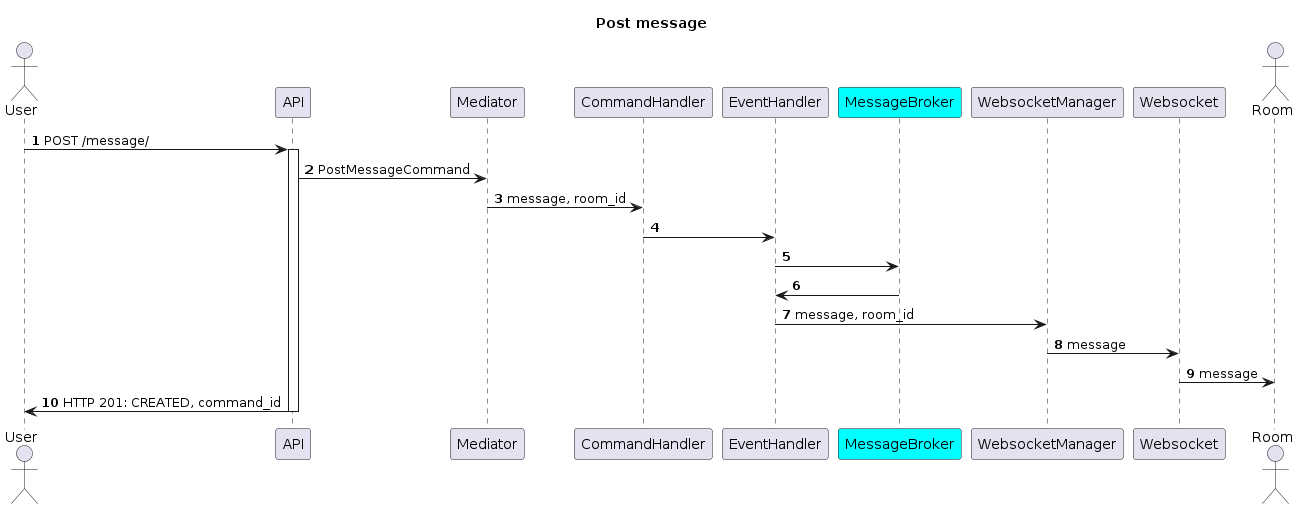

The diagram above was rendered by PlantUML. Its source (embedded in the PNG):
@startuml
autonumber
title Post message

actor user as "User"
participant api as "API"
participant mediator as "Mediator"
participant command_handler as "CommandHandler"
participant event_handler as "EventHandler"
participant broker as "MessageBroker" #cyan
participant websocket_manager as "WebsocketManager"
participant websocket as "Websocket"
actor room as "Room"

user -> api ++: POST /message/

api -> mediator: PostMessageCommand

mediator -> command_handler: message, room_id

command_handler -> event_handler

event_handler -> broker

broker -> event_handler

event_handler -> websocket_manager: message, room_id

websocket_manager -> websocket: message

websocket -> room: message

api -> user --: HTTP 201: CREATED, command_id

@enduml